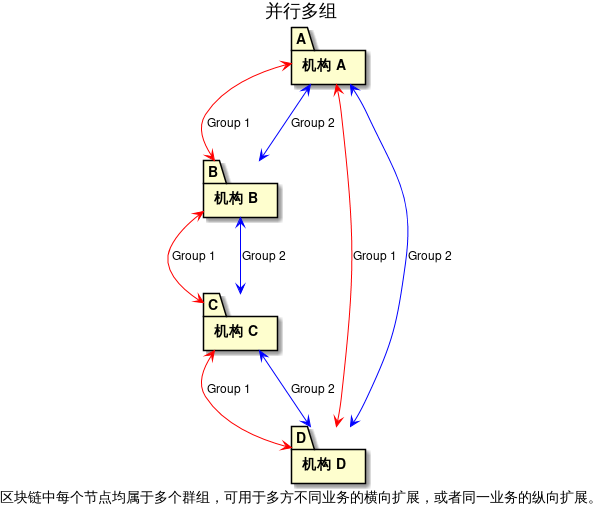

The diagram above was rendered by PlantUML. Its source (embedded in the PNG):
@startuml
!include <tupadr3/common>
!include <tupadr3/font-awesome/server>
!include <archimate/Archimate>

title 并行多组

caption 区块链中每个节点均属于多个群组，可用于多方不同业务的横向扩展，或者同一业务的纵向扩展。

' Elements
package "机构 A" as A

package "机构 B" as B

package "机构 C" as C

package "机构 D" as D

A <-[#red]-> B: Group 1
B <-[#red]-> C: Group 1
C <-[#red]-> D: Group 1
D <-[#red]-> A: Group 1

A <-[#blue]-> B: Group 2
B <-[#blue]-> C: Group 2
C <-[#blue]-> D: Group 2
D <-[#blue]-> A: Group 2

@enduml